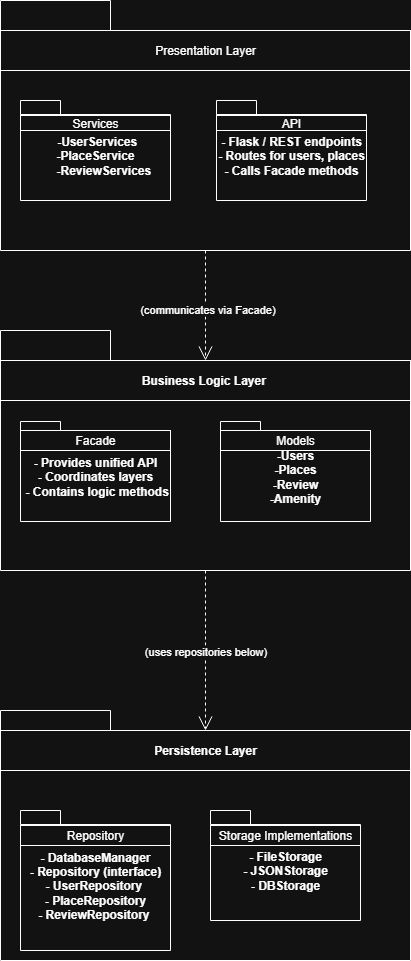

The diagram above was exported from draw.io. Its source (the exported page's mxGraphModel, read from the mxfile embedded in the PNG):
<mxGraphModel dx="872" dy="1634" grid="1" gridSize="10" guides="1" tooltips="1" connect="1" arrows="1" fold="1" page="1" pageScale="1" pageWidth="827" pageHeight="1169" math="0" shadow="0">
  <root>
    <mxCell id="0" />
    <mxCell id="1" parent="0" />
    <mxCell id="TJHspdoII7epYqLCf7_w-22" value="" style="shape=folder;fontStyle=1;spacingTop=10;tabWidth=110;tabHeight=30;tabPosition=left;html=1;whiteSpace=wrap;align=center;" parent="1" vertex="1">
      <mxGeometry x="140" y="320" width="410" height="240" as="geometry" />
    </mxCell>
    <mxCell id="TJHspdoII7epYqLCf7_w-23" value="&lt;b&gt;Business Logic Layer&amp;nbsp;&lt;/b&gt;" style="html=1;whiteSpace=wrap;" parent="1" vertex="1">
      <mxGeometry x="140" y="350" width="410" height="40" as="geometry" />
    </mxCell>
    <mxCell id="TJHspdoII7epYqLCf7_w-33" value="" style="shape=folder;fontStyle=1;spacingTop=10;tabWidth=110;tabHeight=30;tabPosition=left;html=1;whiteSpace=wrap;align=center;" parent="1" vertex="1">
      <mxGeometry x="140" y="700" width="410" height="250" as="geometry" />
    </mxCell>
    <mxCell id="TJHspdoII7epYqLCf7_w-35" value="&lt;b&gt;Persistence Layer&lt;/b&gt;" style="html=1;whiteSpace=wrap;" parent="1" vertex="1">
      <mxGeometry x="140" y="720" width="410" height="40" as="geometry" />
    </mxCell>
    <mxCell id="TJHspdoII7epYqLCf7_w-46" value="" style="endArrow=open;endSize=12;dashed=1;html=1;rounded=0;exitX=0.5;exitY=1;exitDx=0;exitDy=0;exitPerimeter=0;entryX=0.5;entryY=0;entryDx=0;entryDy=0;" parent="1" source="TJHspdoII7epYqLCf7_w-22" target="TJHspdoII7epYqLCf7_w-35" edge="1">
      <mxGeometry width="160" relative="1" as="geometry">
        <mxPoint x="210" y="490" as="sourcePoint" />
        <mxPoint x="370" y="490" as="targetPoint" />
      </mxGeometry>
    </mxCell>
    <mxCell id="TJHspdoII7epYqLCf7_w-71" value="(uses repositories below)" style="edgeLabel;html=1;align=center;verticalAlign=middle;resizable=0;points=[];" parent="TJHspdoII7epYqLCf7_w-46" vertex="1" connectable="0">
      <mxGeometry x="-0.0023" y="-1" relative="1" as="geometry">
        <mxPoint as="offset" />
      </mxGeometry>
    </mxCell>
    <mxCell id="TJHspdoII7epYqLCf7_w-51" value="" style="shape=folder;fontStyle=1;spacingTop=10;tabWidth=110;tabHeight=30;tabPosition=left;html=1;whiteSpace=wrap;align=center;" parent="1" vertex="1">
      <mxGeometry x="140" y="-10" width="410" height="250" as="geometry" />
    </mxCell>
    <mxCell id="TJHspdoII7epYqLCf7_w-52" value="Presentation Layer" style="html=1;whiteSpace=wrap;" parent="1" vertex="1">
      <mxGeometry x="140" y="20" width="410" height="40" as="geometry" />
    </mxCell>
    <mxCell id="TJHspdoII7epYqLCf7_w-53" value="&amp;nbsp;-UserServices&lt;div&gt;&lt;span style=&quot;background-color: transparent; color: light-dark(rgb(0, 0, 0), rgb(255, 255, 255));&quot;&gt;-PlaceService&lt;/span&gt;&lt;div&gt;&amp;nbsp; &amp;nbsp; &amp;nbsp;-ReviewServices&lt;/div&gt;&lt;/div&gt;" style="shape=folder;fontStyle=1;spacingTop=10;tabWidth=40;tabHeight=14;tabPosition=left;html=1;whiteSpace=wrap;" parent="1" vertex="1">
      <mxGeometry x="160" y="90" width="150" height="100" as="geometry" />
    </mxCell>
    <mxCell id="TJHspdoII7epYqLCf7_w-55" value="Services" style="html=1;whiteSpace=wrap;" parent="1" vertex="1">
      <mxGeometry x="160" y="105" width="150" height="15" as="geometry" />
    </mxCell>
    <mxCell id="TJHspdoII7epYqLCf7_w-57" value="- Flask / REST endpoints&lt;div&gt;- Routes for users, places&lt;/div&gt;&lt;div&gt;- Calls Facade methods&lt;/div&gt;" style="shape=folder;fontStyle=1;spacingTop=10;tabWidth=40;tabHeight=14;tabPosition=left;html=1;whiteSpace=wrap;" parent="1" vertex="1">
      <mxGeometry x="356" y="90" width="150" height="100" as="geometry" />
    </mxCell>
    <mxCell id="TJHspdoII7epYqLCf7_w-58" value="API" style="html=1;whiteSpace=wrap;" parent="1" vertex="1">
      <mxGeometry x="356" y="105" width="150" height="15" as="geometry" />
    </mxCell>
    <mxCell id="TJHspdoII7epYqLCf7_w-59" value="- Provides unified API&lt;div&gt;- Coordinates layers&lt;/div&gt;&lt;div&gt;&amp;nbsp;- Contains logic methods&lt;/div&gt;" style="shape=folder;fontStyle=1;spacingTop=10;tabWidth=40;tabHeight=14;tabPosition=left;html=1;whiteSpace=wrap;" parent="1" vertex="1">
      <mxGeometry x="160" y="411" width="150" height="100" as="geometry" />
    </mxCell>
    <mxCell id="TJHspdoII7epYqLCf7_w-61" value="Facade" style="html=1;whiteSpace=wrap;" parent="1" vertex="1">
      <mxGeometry x="160" y="420" width="150" height="20" as="geometry" />
    </mxCell>
    <mxCell id="TJHspdoII7epYqLCf7_w-62" value="-Users&lt;div&gt;-Places&lt;/div&gt;&lt;div&gt;-Review&lt;/div&gt;&lt;div&gt;-Amenity&lt;/div&gt;" style="shape=folder;fontStyle=1;spacingTop=10;tabWidth=40;tabHeight=14;tabPosition=left;html=1;whiteSpace=wrap;" parent="1" vertex="1">
      <mxGeometry x="360" y="411" width="150" height="100" as="geometry" />
    </mxCell>
    <mxCell id="TJHspdoII7epYqLCf7_w-63" value="Models" style="html=1;whiteSpace=wrap;" parent="1" vertex="1">
      <mxGeometry x="360" y="420" width="150" height="20" as="geometry" />
    </mxCell>
    <mxCell id="TJHspdoII7epYqLCf7_w-64" value="- DatabaseManager&lt;div&gt;- Repository (interface)&lt;/div&gt;&lt;div&gt;- UserRepository&amp;nbsp;&lt;/div&gt;&lt;div&gt;- PlaceRepository&lt;/div&gt;&lt;div&gt;- ReviewRepository&amp;nbsp;&lt;/div&gt;" style="shape=folder;fontStyle=1;spacingTop=10;tabWidth=40;tabHeight=14;tabPosition=left;html=1;whiteSpace=wrap;" parent="1" vertex="1">
      <mxGeometry x="160" y="800" width="150" height="140" as="geometry" />
    </mxCell>
    <mxCell id="TJHspdoII7epYqLCf7_w-65" value="- FileStorage&lt;div&gt;- JSONStorage&lt;/div&gt;&lt;div&gt;- DBStorage&lt;/div&gt;" style="shape=folder;fontStyle=1;spacingTop=10;tabWidth=40;tabHeight=14;tabPosition=left;html=1;whiteSpace=wrap;" parent="1" vertex="1">
      <mxGeometry x="350" y="800" width="150" height="110" as="geometry" />
    </mxCell>
    <mxCell id="TJHspdoII7epYqLCf7_w-67" value="Storage Implementations" style="html=1;whiteSpace=wrap;" parent="1" vertex="1">
      <mxGeometry x="350" y="815" width="150" height="20" as="geometry" />
    </mxCell>
    <mxCell id="TJHspdoII7epYqLCf7_w-68" value="Repository" style="html=1;whiteSpace=wrap;" parent="1" vertex="1">
      <mxGeometry x="160" y="815" width="150" height="20" as="geometry" />
    </mxCell>
    <mxCell id="TJHspdoII7epYqLCf7_w-69" value="" style="endArrow=open;endSize=12;dashed=1;html=1;rounded=0;exitX=0.5;exitY=1;exitDx=0;exitDy=0;exitPerimeter=0;" parent="1" source="TJHspdoII7epYqLCf7_w-51" target="TJHspdoII7epYqLCf7_w-23" edge="1">
      <mxGeometry width="160" relative="1" as="geometry">
        <mxPoint x="360" y="260" as="sourcePoint" />
        <mxPoint x="360" y="420" as="targetPoint" />
      </mxGeometry>
    </mxCell>
    <mxCell id="TJHspdoII7epYqLCf7_w-70" value="(communicates via Facade)" style="edgeLabel;html=1;align=center;verticalAlign=middle;resizable=0;points=[];" parent="TJHspdoII7epYqLCf7_w-69" vertex="1" connectable="0">
      <mxGeometry x="0.0545" y="1" relative="1" as="geometry">
        <mxPoint as="offset" />
      </mxGeometry>
    </mxCell>
  </root>
</mxGraphModel>